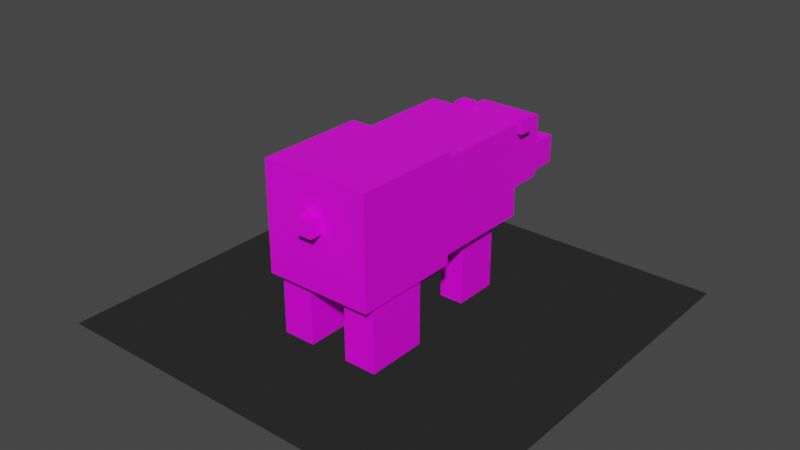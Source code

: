 # Source: examobs_bear.blend  (saved by Blender 2.81.16; exported with 4.5.12 LTS)
import bpy
from mathutils import Matrix  # noqa: F401  (used for matrix-valued properties, if any)

bpy.ops.wm.read_factory_settings(use_empty=True)
scene = bpy.context.scene
scene.name = 'Scene'

# ---- collections
col_collection = bpy.data.collections.new('Collection'); scene.collection.children.link(col_collection)

# ---- images (referenced by path relative to the original .blend; pixels are not part of the script)
import os
ASSET_DIR = os.environ.get("B2B_ASSET_DIR", "")  # directory of the original .blend (textures are referenced by path, not embedded)
HERE = os.path.dirname(os.path.abspath(__file__))  # packed textures are extracted next to this script under _unpacked/

def load_image(name, relpath, width, height, colorspace="sRGB"):
    """Load a texture the original file referenced (path relative to the .blend, or extracted next to this script)."""
    p = next((c for c in (os.path.join(HERE, relpath), os.path.join(ASSET_DIR, relpath)) if relpath and os.path.exists(c)), "")
    if p:
        img = bpy.data.images.load(p, check_existing=True)
        img.name = name
    else:  # same state as the original file: an image datablock whose file is absent (Cycles renders it pink)
        img = bpy.data.images.new(name, width, height)
        img.source = "FILE"
        img.filepath = "//" + (relpath or name)
    img.colorspace_settings.name = colorspace
    return img
img_examobs_icebear_png = load_image('examobs_icebear.png', 'examobs_icebear.png', 1024, 1024, 'sRGB')

# ---- materials (node trees are filled in below, after node groups)
mat_material = bpy.data.materials.new('Material')
mat_material.use_transparent_shadow = False
mat_material_001 = bpy.data.materials.new('Material.001')
mat_material_001.surface_render_method = 'BLENDED'
mat_material_001.blend_method = 'BLEND'
mat_material_001.use_transparent_shadow = False

# ---- material node trees
mat_material.use_nodes = True; mat_material.node_tree.nodes.clear()
_N = mat_material.node_tree.nodes; _L = mat_material.node_tree.links
n0 = _N.new('ShaderNodeOutputMaterial'); n0.name = 'Material Output'; n0.location = (300, 300)
n1 = _N.new('ShaderNodeBsdfPrincipled'); n1.name = 'Principled BSDF'; n1.location = (10, 300)
n1.distribution = 'GGX'
n1.subsurface_method = 'BURLEY'
n1.inputs[3].default_value = 1.45
n1.inputs[27].default_value = (0.0, 0.0, 0.0, 1.0)
n1.inputs[28].default_value = 1.0
n2 = _N.new('ShaderNodeTexImage'); n2.name = 'Image Texture'; n2.location = (-280, 275)
n2.image = img_examobs_icebear_png
n2.interpolation = 'Closest'
_L.new(n1.outputs[0], n0.inputs[0])
_L.new(n2.outputs[0], n1.inputs[0])
n0.is_active_output = True
mat_material_001.use_nodes = True; mat_material_001.node_tree.nodes.clear()
_N = mat_material_001.node_tree.nodes; _L = mat_material_001.node_tree.links
n0 = _N.new('ShaderNodeOutputMaterial'); n0.name = 'Material Output'; n0.location = (300, 300)
n1 = _N.new('ShaderNodeBsdfTransparent'); n1.name = 'Transparent BSDF'; n1.location = (10, 300)
n1.inputs[0].default_value = (0.3694, 0.3694, 0.3694, 0.4828)
_L.new(n1.outputs[0], n0.inputs[0])
n0.is_active_output = True

# ---- world
world_world = bpy.data.worlds.new('World'); scene.world = world_world
world_world.use_nodes = True; world_world.node_tree.nodes.clear()
_N = world_world.node_tree.nodes; _L = world_world.node_tree.links
n0 = _N.new('ShaderNodeOutputWorld'); n0.name = 'World Output'; n0.location = (300, 300)
n1 = _N.new('ShaderNodeBackground'); n1.name = 'Background'; n1.location = (10, 300)
n1.inputs[0].default_value = (0.05088, 0.05088, 0.05088, 1.0)
_L.new(n1.outputs[0], n0.inputs[0])
n0.is_active_output = True
world_world.color = (0.05088, 0.05088, 0.05088)
world_world.use_sun_shadow = False
world_world.sun_shadow_jitter_overblur = 0.0

# ---- meshes
me_cube_001 = bpy.data.meshes.new('Cube.001')
me_cube_001.from_pydata([(-1.0, -2.0, -1.0), (-1.0, -2.0, 1.0), (-1.0, 0.0, -1.0), (-1.0, 0.0, 1.0), (1.0, -2.0, -1.0), (1.0, -2.0, 1.0), (1.0, 0.0, -1.0), (1.0, 0.0, 1.0), (-0.9, 0.0, 0.8246), (-0.9, 0.0, -0.9099), (0.9, 0.0, -0.9099), (0.9, 0.0, 0.8246), (-0.9, 2.0, 0.8246), (-0.9, 2.0, -0.9099), (0.9, 2.0, -0.9099), (0.9, 2.0, 0.8246), (-0.5941, 1.995, 0.5654), (-0.5941, 1.995, -0.6226), (0.5939, 1.995, -0.6226), (0.5939, 1.995, 0.5654), (-0.5941, 3.095, 0.5654), (-0.5941, 3.095, -0.6226), (0.5939, 3.095, -0.6226), (0.5939, 3.095, 0.5654), (-0.4556, 3.095, -0.0861), (-0.4556, 3.095, -0.4969), (0.4553, 3.095, -0.4969), (0.4553, 3.095, -0.0861), (-0.4556, 3.807, -0.0861), (-0.4556, 3.807, -0.4969), (0.4553, 3.807, -0.4969), (0.4553, 3.807, -0.0861), (0.4675, 2.402, 0.4313), (0.4675, 2.402, 0.6968), (0.4675, 2.668, 0.4313), (0.4675, 2.668, 0.6968), (0.733, 2.402, 0.4313), (0.733, 2.402, 0.6968), (0.733, 2.668, 0.4313), (0.733, 2.668, 0.6968), (-0.7271, 2.402, 0.4313), (-0.7271, 2.402, 0.6968), (-0.7271, 2.668, 0.4313), (-0.7271, 2.668, 0.6968), (-0.4616, 2.402, 0.4313), (-0.4616, 2.402, 0.6968), (-0.4616, 2.668, 0.4313), (-0.4616, 2.668, 0.6968), (0.3601, -1.785, -2.204), (0.3601, -1.785, -0.3884), (0.3601, -0.6591, -2.204), (0.3601, -0.6591, -0.3884), (0.9601, -1.785, -2.204), (0.9601, -1.785, -0.3884), (0.9601, -0.6591, -2.204), (0.9601, -0.6591, -0.3884), (-0.9561, -1.785, -2.204), (-0.9561, -1.785, -0.3884), (-0.9561, -0.6591, -2.204), (-0.9561, -0.6591, -0.3884), (-0.3561, -1.785, -2.204), (-0.3561, -1.785, -0.3884), (-0.3561, -0.6591, -2.204), (-0.3561, -0.6591, -0.3884), (0.2679, 0.7944, -2.206), (0.2679, 0.7944, -0.3329), (0.2679, 1.63, -2.206), (0.2679, 1.63, -0.3329), (0.7134, 0.7944, -2.206), (0.7134, 0.7944, -0.3329), (0.7134, 1.63, -2.206), (0.7134, 1.63, -0.3329), (-0.7094, 0.7944, -2.206), (-0.7094, 0.7944, -0.3329), (-0.7094, 1.63, -2.206), (-0.7094, 1.63, -0.3329), (-0.2639, 0.7944, -2.206), (-0.2639, 0.7944, -0.3329), (-0.2639, 1.63, -2.206), (-0.2639, 1.63, -0.3329), (-0.15, -2.245, 0.07787), (-0.15, -2.245, 0.3779), (-0.15, -1.945, 0.07787), (-0.15, -1.945, 0.3779), (0.15, -2.245, 0.07787), (0.15, -2.245, 0.3779), (0.15, -1.945, 0.07787), (0.15, -1.945, 0.3779), (-0.2971, 3.095, 0.5654), (-0.0001391, 3.095, 0.5654), (0.2969, 3.095, 0.5654), (-0.2279, 3.095, -0.0861), (-0.0001391, 3.095, -0.0861), (0.2276, 3.095, -0.0861), (0.5592, 3.095, 0.4025), (0.4573, 3.095, 0.2397), (0.4573, 3.095, 0.07678), (-0.4575, 3.095, 0.07678), (-0.4575, 3.095, 0.2397), (-0.2038, 3.095, 0.2397), (-0.2038, 3.095, 0.07678), (-0.0001391, 3.095, 0.2397), (-0.0001391, 3.095, 0.07678), (0.2036, 3.095, 0.2397), (0.2036, 3.095, 0.07678), (0.9601, -0.6591, -2.067), (0.9601, -1.785, -2.067), (0.7134, 1.63, -2.04), (0.7134, 0.7944, -2.04), (-0.9561, -1.785, -2.067), (-0.9561, -0.6591, -2.067), (0.3601, -0.6591, -2.067), (0.3601, -1.785, -2.067), (-0.7094, 0.7944, -2.04), (-0.7094, 1.63, -2.04), (0.2679, 0.7944, -2.04), (0.2679, 1.63, -2.04), (-0.2639, 1.63, -2.04), (-0.3561, -0.6591, -2.067), (0.602, 1.63, -2.206), (0.4906, 1.63, -2.206), (0.3793, 1.63, -2.206), (0.602, 1.63, -2.04), (0.4906, 1.63, -2.04), (0.3793, 1.63, -2.04), (-0.3753, 1.63, -2.206), (-0.4867, 1.63, -2.206), (-0.5981, 1.63, -2.206), (-0.3753, 1.63, -2.04), (-0.4867, 1.63, -2.04), (-0.5981, 1.63, -2.04), (-0.5061, -0.6591, -2.204), (-0.6561, -0.6591, -2.204), (-0.8061, -0.6591, -2.204), (-0.5061, -0.6591, -2.067), (-0.6561, -0.6591, -2.067), (-0.8061, -0.6591, -2.067), (0.8101, -0.6591, -2.204), (0.6601, -0.6591, -2.204), (0.5101, -0.6591, -2.204), (0.8101, -0.6591, -2.067), (0.6601, -0.6591, -2.067), (0.5101, -0.6591, -2.067), (0.7134, 1.52, -2.206), (0.7134, 1.52, -2.04), (0.9601, -0.7795, -2.204), (0.9601, -0.7795, -2.067), (-0.7094, 1.52, -2.04), (-0.7094, 1.52, -2.206), (-0.9561, -0.7795, -2.067), (-0.9561, -0.7795, -2.204), (-0.4556, 3.807, -0.3452), (-0.2279, 3.807, -0.0861), (0.2276, 3.807, -0.0861), (0.4553, 3.807, -0.3452), (-0.2279, 3.807, -0.3452), (0.2276, 3.807, -0.3452), (-0.2279, 3.807, -0.2156), (0.2276, 3.807, -0.2156), (-0.4556, 3.095, -0.6208), (0.4553, 3.095, -0.6208), (-0.4556, 3.807, -0.6208), (0.4553, 3.807, -0.6208), (0.4553, 3.095, -0.5043), (-0.4556, 3.095, -0.5043), (-0.4556, 3.807, -0.5043), (0.4553, 3.807, -0.5043)], [], [(0, 1, 3, 2), (3, 7, 11, 8), (6, 7, 5, 4), (4, 5, 1, 0), (2, 6, 4, 0), (7, 3, 1, 5), (8, 11, 15, 12), (2, 3, 8, 9), (7, 6, 10, 11), (6, 2, 9, 10), (15, 14, 18, 19), (9, 8, 12, 13), (11, 10, 14, 15), (10, 9, 13, 14), (16, 19, 23, 90, 89, 88, 20), (14, 13, 17, 18), (12, 15, 19, 16), (13, 12, 16, 17), (17, 16, 20, 21), (19, 18, 22, 23), (18, 17, 21, 22), (26, 25, 29, 30), (21, 20, 98, 97, 24, 25), (23, 22, 26, 27, 96, 95, 94), (22, 21, 25, 26), (24, 91, 92, 93, 27, 31, 153, 152, 28), (25, 24, 28, 151, 29), (27, 26, 30, 154, 31), (32, 33, 35, 34), (34, 35, 39, 38), (38, 39, 37, 36), (36, 37, 33, 32), (34, 38, 36, 32), (39, 35, 33, 37), (40, 41, 43, 42), (42, 43, 47, 46), (46, 47, 45, 44), (44, 45, 41, 40), (42, 46, 44, 40), (47, 43, 41, 45), (115, 65, 67, 116, 66, 64), (119, 122, 107, 70), (54, 105, 146, 145), (52, 106, 53, 49, 112, 48), (50, 139, 138, 137, 54, 145, 52, 48), (55, 51, 49, 53), (56, 109, 149, 150), (62, 118, 63, 61, 60), (60, 61, 57, 109, 56), (58, 133, 132, 131, 62, 60, 56, 150), (63, 59, 57, 61), (70, 107, 144, 143), (68, 108, 69, 65, 115, 64), (66, 121, 120, 119, 70, 143, 68, 64), (71, 67, 65, 69), (72, 113, 147, 148), (78, 117, 79, 77, 76), (76, 77, 73, 113, 72), (74, 127, 126, 125, 78, 76, 72, 148), (79, 75, 73, 77), (80, 81, 83, 82), (82, 83, 87, 86), (86, 87, 85, 84), (84, 85, 81, 80), (82, 86, 84, 80), (87, 83, 81, 85), (102, 104, 96, 27, 93, 92, 91, 24, 97, 100), (98, 99, 100, 97), (101, 99, 98, 20, 88, 89, 90, 23, 94, 95, 103), (103, 95, 96, 104), (106, 146, 105, 55, 53), (108, 144, 107, 71, 69), (110, 149, 109, 57, 59), (145, 146, 106, 52), (114, 147, 113, 73, 75), (143, 144, 108, 68), (107, 122, 123, 124, 116, 67, 71), (117, 128, 129, 130, 114, 75, 79), (105, 140, 141, 142, 111, 51, 55), (118, 134, 135, 136, 110, 59, 63), (116, 124, 121, 66), (121, 124, 123, 120), (120, 123, 122, 119), (138, 141, 140, 137), (125, 128, 117, 78), (127, 130, 129, 126), (114, 130, 127, 74), (131, 134, 118, 62), (126, 129, 128, 125), (139, 142, 141, 138), (50, 111, 142, 139), (137, 140, 105, 54), (58, 110, 136, 133), (133, 136, 135, 132), (132, 135, 134, 131), (101, 103, 104, 102, 100, 99), (112, 49, 51, 111, 50, 48), (148, 147, 114, 74), (150, 149, 110, 58), (157, 152, 153, 158), (30, 29, 151, 155, 156, 154), (155, 157, 158, 156), (158, 153, 31, 154, 156), (28, 152, 157, 155, 151), (160, 162, 161, 159), (163, 164, 165, 166), (162, 160, 163, 166), (160, 159, 164, 163), (161, 162, 166, 165), (159, 161, 165, 164)])
_uv = me_cube_001.uv_layers.new(name='UVMap')
_uv.uv.foreach_set('vector', [0.4484, 0.4622, 0.2242, 0.4622, 0.2242, 0.2311, 0.4484, 0.2311, 0.2242, 6.887e-08, 0.4484, 0.0, 0.4372, 0.02026, 0.2354, 0.02026, 0.2242, 0.0, 0.2242, 0.2311, 4.677e-08, 0.2311, 0.0, 4.821e-08, 0.8125, 0.375, 0.8125, 0.125, 1.0, 0.125, 1.0, 0.375, 0.6726, 0.2311, 0.4484, 0.2311, 0.4484, 2.066e-08, 0.6726, 0.0, 0.2242, 0.4622, 0.2242, 0.6933, 3.341e-08, 0.6933, 0.0, 0.4622, 0.4484, 0.2311, 0.6501, 0.2311, 0.6501, 0.4622, 0.4484, 0.4622, 0.2242, 0.2311, 0.2242, 6.887e-08, 0.2354, 0.02026, 0.2354, 0.2207, 0.4484, 0.0, 0.4484, 0.2311, 0.4372, 0.2207, 0.4372, 0.02026, 0.4484, 0.2311, 0.2242, 0.2311, 0.2354, 0.2207, 0.4372, 0.2207, 0.8446, 0.4391, 0.6501, 0.4391, 0.6824, 0.4037, 0.8155, 0.4037, 0.625, 0.625, 0.4375, 0.625, 0.4375, 0.375, 0.625, 0.375, 0.6204, 0.4622, 0.8148, 0.4622, 0.8148, 0.6933, 0.6204, 0.6933, 0.4375, 0.625, 0.1875, 0.625, 0.1875, 0.375, 0.4375, 0.375, 0.9221, 0.0, 0.9221, 0.1373, 0.7988, 0.1373, 0.7988, 0.103, 0.7988, 0.06864, 0.7988, 0.03432, 0.7988, 6.887e-09, 0.6501, 0.4391, 0.6501, 0.2311, 0.6824, 0.2664, 0.6824, 0.4037, 0.8446, 0.2311, 0.8446, 0.4391, 0.8155, 0.4037, 0.8155, 0.2664, 0.6501, 0.2311, 0.8446, 0.2311, 0.8155, 0.2664, 0.6824, 0.2664, 0.375, 0.125, 0.375, 0.25, 0.25, 0.25, 0.25, 0.125, 0.6098, 0.8306, 0.6098, 0.6933, 0.7331, 0.6933, 0.7331, 0.8306, 0.8148, 0.5995, 0.8148, 0.4622, 0.9381, 0.4622, 0.9381, 0.5995, 0.375, 0.75, 0.375, 0.6875, 0.4375, 0.6875, 0.4375, 0.75, 0.6406, 0.6743, 0.6406, 0.537, 0.656, 0.5747, 0.656, 0.5935, 0.6562, 0.6123, 0.6562, 0.6722, 0.6098, 0.6933, 0.6098, 0.8306, 0.5942, 0.8284, 0.5942, 0.7686, 0.8125, 0.75, 0.8125, 0.75, 0.6059, 0.7121, 0.6098, 0.8306, 0.4766, 0.8306, 0.4921, 0.8284, 0.5942, 0.8284, 0.75, 0.6875, 0.75, 0.6875, 0.75, 0.75, 0.75, 0.75, 0.75, 0.8125, 0.625, 0.8125, 0.625, 0.75, 0.625, 0.6875, 0.625, 0.6875, 0.7306, 0.2291, 0.6726, 0.2291, 0.6726, 0.1468, 0.7016, 0.1468, 0.7306, 0.1468, 0.7887, 0.2291, 0.7306, 0.2291, 0.7306, 0.1468, 0.7597, 0.1468, 0.7887, 0.1468, 0.9041, 0.4151, 0.8743, 0.4151, 0.8743, 0.3845, 0.9041, 0.3845, 0.908, 0.6608, 0.8782, 0.6608, 0.8782, 0.6302, 0.908, 0.6302, 0.8743, 0.4458, 0.8446, 0.4458, 0.8446, 0.4151, 0.8743, 0.4151, 0.908, 0.6302, 0.8782, 0.6302, 0.8782, 0.5995, 0.908, 0.5995, 0.8485, 0.6915, 0.8485, 0.6608, 0.8782, 0.6608, 0.8782, 0.6915, 0.8857, 0.1775, 0.856, 0.1775, 0.856, 0.1468, 0.8857, 0.1468, 0.8857, 0.2121, 0.856, 0.2121, 0.856, 0.1814, 0.8857, 0.1814, 0.8782, 0.6915, 0.8782, 0.6608, 0.908, 0.6608, 0.908, 0.6915, 0.8743, 0.3845, 0.8743, 0.4151, 0.8446, 0.4151, 0.8446, 0.3845, 0.8743, 0.4458, 0.8743, 0.4151, 0.9041, 0.4151, 0.9041, 0.4458, 0.8485, 0.6608, 0.8485, 0.6302, 0.8782, 0.6302, 0.8782, 0.6608, 0.8782, 0.5995, 0.8782, 0.6302, 0.8485, 0.6302, 0.8485, 0.5995, 0.8564, 0.8275, 0.8564, 0.6933, 0.9501, 0.6933, 0.9501, 0.8275, 0.9501, 0.8466, 0.8564, 0.8466, 0.4375, 0.6875, 0.4375, 0.75, 0.375, 0.75, 0.375, 0.6875, 0.5, 0.8125, 0.5, 0.875, 0.4375, 0.875, 0.4375, 0.8125, 0.5703, 0.9774, 0.5703, 0.9615, 0.5703, 0.8306, 0.6375, 0.8306, 0.6375, 0.9615, 0.6375, 0.9774, -0.125, 0.8125, -0.0625, 0.8125, -0.0625, 0.8125, -0.0625, 0.8125, 0.0, 0.8125, 0.0, 0.875, 0.0, 1.0, -0.125, 1.0, 0.375, 1.0, 0.3125, 1.0, 0.3125, 0.875, 0.375, 0.875, 0.8125, 0.1875, 0.8125, 0.25, 0.9375, 0.25, 0.9375, 0.1875, 0.125, 0.6875, 0.125, 0.6875, 0.125, 0.8125, 0.0, 0.8125, 0.0, 0.6875, 0.6375, 0.9774, 0.6375, 0.8306, 0.7048, 0.8306, 0.7048, 0.9615, 0.7048, 0.9774, 0.3587, 0.8401, 0.3755, 0.8401, 0.3923, 0.8401, 0.4091, 0.8401, 0.426, 0.8401, 0.426, 0.9702, 0.3587, 0.9702, 0.3587, 0.854, 0.3125, 1.0, 0.25, 1.0, 0.25, 0.875, 0.3125, 0.875, 0.4375, 0.8125, 0.4375, 0.8125, 0.4375, 0.8125, 0.4375, 0.8125, 0.426, 0.9934, 0.426, 0.9743, 0.426, 0.8401, 0.4759, 0.8401, 0.4759, 0.9743, 0.4759, 0.9934, 0.9882, 0.4243, 0.9757, 0.4243, 0.9633, 0.4243, 0.9508, 0.4243, 0.9383, 0.4243, 0.9383, 0.4116, 0.9383, 0.3277, 0.9882, 0.3277, 0.9381, 0.5675, 0.9881, 0.5675, 0.9881, 0.664, 0.9381, 0.664, 0.4766, 0.9839, 0.4766, 0.9647, 0.5579, 0.9647, 0.5579, 0.9839, 0.8446, 0.3845, 0.8446, 0.3653, 0.8446, 0.2311, 0.9383, 0.2311, 0.9383, 0.3845, 0.0625, 1.062, 0.0625, 0.9375, 0.125, 0.9375, 0.125, 1.062, 0.125, 1.062, 0.9501, 0.6933, 0.9625, 0.6933, 0.975, 0.6933, 0.9875, 0.6933, 1.0, 0.6933, 1.0, 0.7899, 0.9501, 0.7899, 0.9501, 0.706, 0.9882, 0.3277, 0.9383, 0.3277, 0.9383, 0.2311, 0.9882, 0.2311, 0.8485, 0.6341, 0.8148, 0.6341, 0.8148, 0.5995, 0.8485, 0.5995, 0.7887, 0.2161, 0.7887, 0.1814, 0.8223, 0.1814, 0.8223, 0.2161, 0.8485, 0.6688, 0.8148, 0.6688, 0.8148, 0.6341, 0.8485, 0.6341, 0.7887, 0.1814, 0.7887, 0.1468, 0.8223, 0.1468, 0.8223, 0.1814, 0.8223, 0.1468, 0.856, 0.1468, 0.856, 0.1814, 0.8223, 0.1814, 0.856, 0.2161, 0.8223, 0.2161, 0.8223, 0.1814, 0.856, 0.1814, 0.5783, 0.4431, 0.6012, 0.4431, 0.6296, 0.4431, 0.6294, 0.4619, 0.6038, 0.4619, 0.5783, 0.4619, 0.5528, 0.4619, 0.5273, 0.4619, 0.5271, 0.4431, 0.5555, 0.4431, 0.25, 0.8125, 0.3125, 0.8125, 0.3125, 0.875, 0.25, 0.875, 0.7072, 0.5747, 0.6844, 0.5747, 0.656, 0.5747, 0.6406, 0.537, 0.6739, 0.537, 0.7072, 0.537, 0.7405, 0.537, 0.7738, 0.537, 0.7699, 0.5559, 0.7585, 0.5747, 0.7301, 0.5747, 0.0625, 0.8125, 0.125, 0.8125, 0.125, 0.875, 0.0625, 0.875, 0.6726, 0.01589, 0.7853, 0.01589, 0.7988, 0.01589, 0.7988, 0.1468, 0.6726, 0.1468, 0.2199, 0.8275, 0.1385, 0.8275, 0.1262, 0.8275, 0.1262, 0.6933, 0.2199, 0.6933, 0.5625, 1.0, 0.5625, 1.0, 0.4375, 1.0, 0.4375, 0.875, 0.5625, 0.875, 0.7853, 0.0, 0.7853, 0.01589, 0.6726, 0.01589, 0.6726, 0.0, 0.5703, 0.9647, 0.5579, 0.9647, 0.4766, 0.9647, 0.4766, 0.8306, 0.5703, 0.8306, 0.1385, 0.8466, 0.1385, 0.8275, 0.2199, 0.8275, 0.2199, 0.8466, 0.9221, 0.01917, 0.9345, 0.01917, 0.947, 0.01917, 0.9595, 0.01917, 0.972, 0.01917, 0.972, 0.1534, 0.9221, 0.1534, 0.9362, 0.8658, 0.9487, 0.8658, 0.9612, 0.8658, 0.9737, 0.8658, 0.9862, 0.8658, 0.9862, 1.0, 0.9362, 1.0, 0.7721, 0.9615, 0.7552, 0.9615, 0.7384, 0.9615, 0.7216, 0.9615, 0.7048, 0.9615, 0.7048, 0.8306, 0.7721, 0.8306, 0.8393, 0.9615, 0.8225, 0.9615, 0.8057, 0.9615, 0.7889, 0.9615, 0.7721, 0.9615, 0.7721, 0.8306, 0.8393, 0.8306, 0.5, 0.875, 0.4375, 0.875, 0.4375, 0.875, 0.5, 0.875, 0.5, 0.75, 0.5, 0.75, 0.4375, 0.75, 0.4375, 0.75, 0.4375, 0.8125, 0.4375, 0.875, 0.4375, 0.875, 0.4375, 0.8125, 0.4375, 0.8125, 0.4375, 0.8125, 0.4375, 0.8125, 0.4375, 0.8125, 0.4375, 0.6875, 0.4375, 0.75, 0.375, 0.75, 0.375, 0.6875, 0.4375, 0.75, 0.4375, 0.8125, 0.4375, 0.8125, 0.4375, 0.75, 0.5, 0.875, 0.4375, 0.875, 0.4375, 0.8125, 0.5, 0.8125, 0.5, 0.75, 0.5, 0.6875, 0.5625, 0.6875, 0.5625, 0.75, 0.4375, 0.8125, 0.4375, 0.875, 0.4375, 0.875, 0.4375, 0.8125, 0.4375, 0.75, 0.4375, 0.6875, 0.4375, 0.6875, 0.4375, 0.75, 0.4375, 0.875, 0.4375, 0.8125, 0.5, 0.8125, 0.5, 0.875, 0.5, 0.6875, 0.5, 0.6875, 0.5, 0.6875, 0.5, 0.6875, 0.4375, 0.8125, 0.4375, 0.8125, 0.5, 0.8125, 0.5, 0.8125, 0.4375, 0.6875, 0.4375, 0.6875, 0.5, 0.6875, 0.5, 0.6875, 0.4375, 0.875, 0.4375, 0.8125, 0.5, 0.8125, 0.5, 0.875, 0.7072, 0.5747, 0.7301, 0.5747, 0.7301, 0.5935, 0.7072, 0.5935, 0.6844, 0.5935, 0.6844, 0.5747, 0.1875, 0.75, 0.1875, 0.625, 0.3125, 0.625, 0.3125, 0.75, 0.3125, 0.8125, 0.1875, 0.8125, 0.4375, 0.875, 0.4375, 0.8125, 0.5, 0.8125, 0.5, 0.875, 0.4375, 0.8125, 0.4375, 0.875, 0.5, 0.875, 0.5, 0.8125, 0.9526, 0.5411, 0.9381, 0.5411, 0.9381, 0.4885, 0.9526, 0.4885, 0.5, 0.6875, 0.5, 0.6875, 0.4375, 0.6875, 0.375, 0.6875, 0.375, 0.6875, 0.5, 0.6875, 0.5, 0.8125, 0.4375, 0.8125, 0.4375, 0.75, 0.5, 0.75, 0.9526, 0.4885, 0.9381, 0.4885, 0.9381, 0.4622, 0.9672, 0.4622, 0.9672, 0.4885, 0.9381, 0.5675, 0.9381, 0.5411, 0.9526, 0.5411, 0.9672, 0.5411, 0.9672, 0.5675, 0.1262, 0.9519, 0.2061, 0.9519, 0.2061, 0.8466, 0.1262, 0.8466, 0.375, 0.75, 0.375, 0.6875, 0.4375, 0.6875, 0.4375, 0.75, 0.2061, 0.9519, 0.1262, 0.9519, 0.1262, 0.9519, 0.2061, 0.9519, 0.1262, 0.9519, 0.1262, 0.8466, 0.1262, 0.8466, 0.1262, 0.9519, 0.5625, 0.6875, 0.5625, 0.75, 0.375, 0.75, 0.375, 0.6875, 0.1262, 0.8466, 0.2061, 0.8466, 0.2061, 0.8466, 0.1262, 0.8466])
me_cube_001.materials.append(mat_material)
me_cube_001.use_remesh_fix_poles = True
me_cube_001.use_remesh_preserve_attributes = False
me_cube_001.use_mirror_vertex_groups = False
me_cube_001.update()
me_plane = bpy.data.meshes.new('Plane')
me_plane.from_pydata([(-1.0, -1.0, 0.0), (1.0, -1.0, 0.0), (-1.0, 1.0, 0.0), (1.0, 1.0, 0.0)], [], [(0, 1, 3, 2)])
_uv = me_plane.uv_layers.new(name='UVMap')
_uv.uv.foreach_set('vector', [0.0, 0.0, 1.0, 0.0, 1.0, 1.0, 0.0, 1.0])
me_plane.materials.append(mat_material_001)
me_plane.use_remesh_fix_poles = True
me_plane.use_remesh_preserve_attributes = False
me_plane.use_mirror_vertex_groups = False
me_plane.update()
arm_armature = bpy.data.armatures.new('Armature')  # bones are not reproduced

# ---- objects
ob_cube = bpy.data.objects.new('Cube', me_cube_001)
ob_armature = bpy.data.objects.new('Armature', arm_armature)
ob_plane = bpy.data.objects.new('Plane', me_plane)

# ---- transforms, parenting, visibility, modifiers, constraints
ob_cube.parent = ob_armature
ob_cube.matrix_parent_inverse = Matrix(((1.0, -0.0, 0.0, -0.0), (-0.0, 1.0, -0.0, 0.0), (0.0, -0.0, 1.0, 2.0), (-0.0, 0.0, -0.0, 1.0)))
ob_cube.location = (0.0, 0.0, 0.0)
ob_cube.lineart.crease_threshold = 0.0
_vg = ob_cube.vertex_groups.new(name='Bone')
for _i, _w in zip([0, 1, 2, 3, 4, 5, 6, 7, 8, 9, 10, 11, 12, 13, 14, 15, 16, 17, 18, 19, 20, 21, 22, 23, 24, 25, 26, 27, 28, 29, 30, 31, 32, 33, 34, 35, 36, 37, 38, 39, 40, 41, 42, 43, 44, 45, 46, 47, 48, 49, 50, 51, 52, 53, 54, 55, 56, 57, 58, 59, 60, 61, 62, 63, 64, 65, 66, 67, 68, 69, 70, 71, 72, 73, 74, 75, 76, 77, 78, 79, 80, 81, 82, 83, 84, 85, 86, 87, 88, 89, 90, 91, 92, 93, 94, 95, 96, 97, 98, 99, 100, 101, 102, 103, 104, 105, 106, 107, 108, 109, 110, 111, 112, 113, 114, 115, 116, 117, 118, 119, 120, 121, 122, 123, 124, 125, 126, 127, 128, 129, 130, 131, 132, 133, 134, 135, 136, 137, 138, 139, 140, 141, 142, 143, 144, 145, 146, 147, 148, 149, 150, 151, 152, 153, 154, 155, 156, 157, 158, 159, 160, 161, 162, 163, 164, 165, 166], [1.0, 1.0, 1.0, 1.0, 1.0, 1.0, 1.0, 1.0, 1.0, 1.0, 1.0, 1.0, 1.0, 1.0, 1.0, 1.0, 1.0, 1.0, 1.0, 1.0, 1.0, 1.0, 1.0, 1.0, 1.0, 1.0, 1.0, 1.0, 1.0, 1.0, 1.0, 1.0, 1.0, 1.0, 1.0, 1.0, 1.0, 1.0, 1.0, 1.0, 1.0, 1.0, 1.0, 1.0, 1.0, 1.0, 1.0, 1.0, 0.0, 0.0, 0.0, 0.0, 0.0, 0.0, 0.0, 0.0, 0.0, 0.0, 0.0, 0.0, 0.0, 0.0, 0.0, 0.0, 0.0, 0.0, 0.0, 0.0, 0.0, 0.0, 0.0, 0.0, 0.0, 0.0, 0.0, 0.0, 0.0, 0.0, 0.0, 0.0, 1.0, 1.0, 1.0, 1.0, 1.0, 1.0, 1.0, 1.0, 1.0, 1.0, 1.0, 1.0, 1.0, 1.0, 1.0, 1.0, 1.0, 1.0, 1.0, 1.0, 1.0, 1.0, 1.0, 1.0, 1.0, 0.0, 0.0, 0.0, 0.0, 0.0, 0.0, 0.0, 0.0, 0.0, 0.0, 0.0, 0.0, 0.0, 0.0, 0.0, 0.0, 0.0, 0.0, 0.0, 0.0, 0.0, 0.0, 0.0, 0.0, 0.0, 0.0, 0.0, 0.0, 0.0, 0.0, 0.0, 0.0, 0.0, 0.0, 0.0, 0.0, 0.0, 0.0, 0.0, 0.0, 0.0, 0.0, 0.0, 0.0, 0.0, 0.0, 1.0, 1.0, 1.0, 1.0, 1.0, 1.0, 1.0, 1.0, 0.5, 0.5, 0.5, 0.5, 0.5, 0.5, 0.5, 0.5]): _vg.add([_i], _w, 'REPLACE')
_vg = ob_cube.vertex_groups.new(name='Bone.001')
_vg = ob_cube.vertex_groups.new(name='Bone.002')
_vg = ob_cube.vertex_groups.new(name='Bone.009')
_vg.add([72, 73, 74, 75, 76, 77, 78, 79, 113, 114, 117, 125, 126, 127, 128, 129, 130, 147, 148], 1.0, 'REPLACE')
_vg = ob_cube.vertex_groups.new(name='Bone.003')
_vg = ob_cube.vertex_groups.new(name='Bone.010')
_vg.add([64, 65, 66, 67, 68, 69, 70, 71, 107, 108, 115, 116, 119, 120, 121, 122, 123, 124, 143, 144], 1.0, 'REPLACE')
_vg = ob_cube.vertex_groups.new(name='Bone.004')
_vg = ob_cube.vertex_groups.new(name='Bone.005')
_vg = ob_cube.vertex_groups.new(name='Bone.006')
_vg.add([48, 49, 50, 51, 52, 53, 54, 55, 105, 106, 111, 112, 137, 138, 139, 140, 141, 142, 145, 146], 1.0, 'REPLACE')
_vg = ob_cube.vertex_groups.new(name='Bone.007')
_vg = ob_cube.vertex_groups.new(name='Bone.008')
_vg.add([56, 57, 58, 59, 60, 61, 62, 63, 109, 110, 118, 131, 132, 133, 134, 135, 136, 149, 150], 1.0, 'REPLACE')
_vg = ob_cube.vertex_groups.new(name='Bone.011')
_vg = ob_cube.vertex_groups.new(name='Bone.012')
for _i, _w in zip([159, 160, 161, 162, 163, 164, 165, 166], [0.5, 0.5, 0.5, 0.5, 0.5, 0.5, 0.5, 0.5]): _vg.add([_i], _w, 'REPLACE')
_m = ob_cube.modifiers.new('Armature', 'ARMATURE')
_m.object = ob_armature
ob_armature.location = (0.0, 0.0, -2.0)
ob_armature.show_in_front = True
ob_armature.lineart.crease_threshold = 0.0
ob_plane.location = (0.0, 0.0, -2.209)
ob_plane.scale = (3.834, 3.834, 3.834)
ob_plane.lineart.crease_threshold = 0.0

# ---- collection membership
col_collection.objects.link(ob_cube)
col_collection.objects.link(ob_armature)
col_collection.objects.link(ob_plane)

# ---- scene / render settings (as saved in the file)
scene.frame_start = 1; scene.frame_end = 250; scene.frame_set(44)
scene.render.engine = 'BLENDER_EEVEE_NEXT'
scene.cycles.use_denoising = False
scene.cycles.samples = 128
scene.cycles.sampling_pattern = 'TABULATED_SOBOL'
scene.cycles.use_adaptive_sampling = False
scene.cycles.use_light_tree = False
scene.view_settings.view_transform = 'Filmic'
bpy.context.view_layer.update()

# ---- added for rendering (the .blend has no active camera and no usable light): camera, sun
cam_auto = bpy.data.cameras.new('AutoCamera')
cam_auto.lens = 50.0
cam_auto.sensor_width = 36.0
cam_auto.clip_end = 1000.0
ob_auto_camera = bpy.data.objects.new('AutoCamera', cam_auto)
scene.collection.objects.link(ob_auto_camera)
ob_auto_camera.location = (10.4633, -12.556, 7.76627)
ob_auto_camera.rotation_euler = (1.09748, -7.21219e-08, 0.694738)
scene.camera = ob_auto_camera
light_auto_sun = bpy.data.lights.new('AutoSun', 'SUN')
light_auto_sun.energy = 3.0
light_auto_sun.angle = 0.0523599
ob_auto_sun = bpy.data.objects.new('AutoSun', light_auto_sun)
scene.collection.objects.link(ob_auto_sun)
ob_auto_sun.rotation_euler = (0.872665, 0.174533, 0.523599)
bpy.context.view_layer.update()
